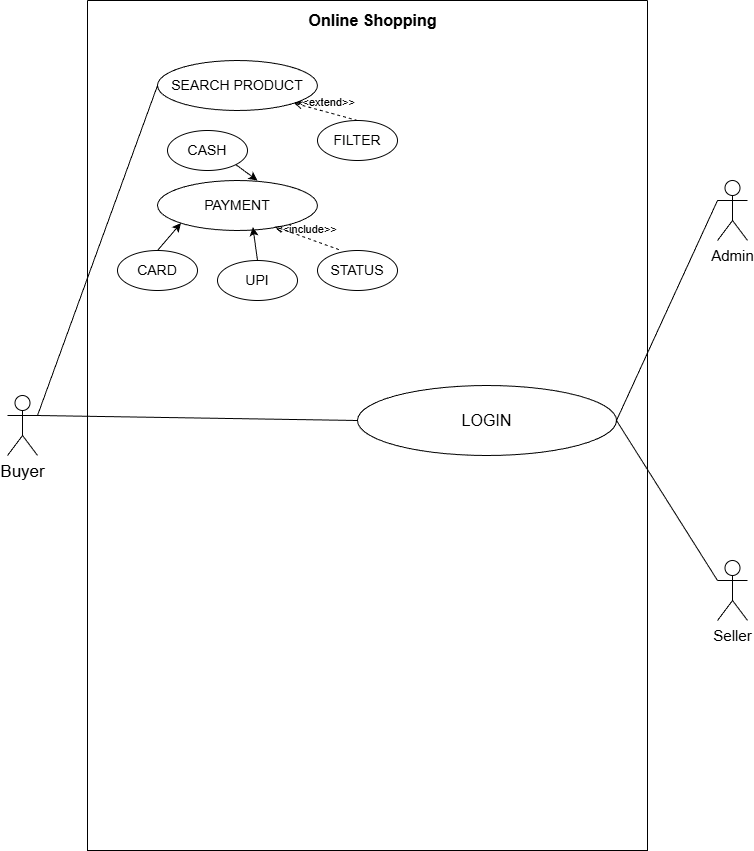

The diagram above was exported from draw.io. Its source (the exported page's mxGraphModel, read from the mxfile embedded in the PNG):
<mxGraphModel dx="1061" dy="639" grid="1" gridSize="10" guides="1" tooltips="1" connect="1" arrows="1" fold="1" page="1" pageScale="1" pageWidth="850" pageHeight="1100" math="0" shadow="0">
  <root>
    <mxCell id="0" />
    <mxCell id="1" parent="0" />
    <mxCell id="4clzyGxZWGum138sJcOP-2" parent="1" style="swimlane;startSize=0;" value="" vertex="1">
      <mxGeometry height="850" width="560" x="140" y="80" as="geometry" />
    </mxCell>
    <mxCell id="4clzyGxZWGum138sJcOP-3" parent="4clzyGxZWGum138sJcOP-2" style="text;html=1;whiteSpace=wrap;strokeColor=none;fillColor=none;align=center;verticalAlign=middle;rounded=0;fontStyle=1;fontSize=16;fontColor=default;labelBackgroundColor=default;labelBorderColor=none;textShadow=0;" value="Online Shopping" vertex="1">
      <mxGeometry height="40" width="135" x="218" as="geometry" />
    </mxCell>
    <mxCell id="4clzyGxZWGum138sJcOP-16" parent="4clzyGxZWGum138sJcOP-2" style="ellipse;whiteSpace=wrap;html=1;" value="&lt;font style=&quot;font-size: 16px;&quot;&gt;LOGIN&lt;/font&gt;" vertex="1">
      <mxGeometry height="70" width="259" x="270" y="385" as="geometry" />
    </mxCell>
    <mxCell id="4clzyGxZWGum138sJcOP-20" parent="4clzyGxZWGum138sJcOP-2" style="ellipse;whiteSpace=wrap;html=1;fontSize=14;" value="SEARCH PRODUCT" vertex="1">
      <mxGeometry height="50" width="160" x="70" y="60" as="geometry" />
    </mxCell>
    <mxCell id="4clzyGxZWGum138sJcOP-22" parent="4clzyGxZWGum138sJcOP-2" style="ellipse;whiteSpace=wrap;html=1;" value="&lt;font style=&quot;font-size: 14px;&quot;&gt;FILTER&lt;/font&gt;" vertex="1">
      <mxGeometry height="40" width="80" x="230" y="120" as="geometry" />
    </mxCell>
    <mxCell id="4clzyGxZWGum138sJcOP-23" edge="1" parent="4clzyGxZWGum138sJcOP-2" source="4clzyGxZWGum138sJcOP-22" style="html=1;verticalAlign=bottom;labelBackgroundColor=none;endArrow=open;endFill=0;dashed=1;rounded=0;entryX=1;entryY=1;entryDx=0;entryDy=0;exitX=0.5;exitY=0;exitDx=0;exitDy=0;" target="4clzyGxZWGum138sJcOP-20" value="&amp;lt;&amp;lt;extend&amp;gt;&amp;gt;">
      <mxGeometry relative="1" width="160" as="geometry">
        <mxPoint x="100" y="130" as="sourcePoint" />
        <mxPoint x="260" y="130" as="targetPoint" />
      </mxGeometry>
    </mxCell>
    <mxCell id="4clzyGxZWGum138sJcOP-25" parent="4clzyGxZWGum138sJcOP-2" style="ellipse;whiteSpace=wrap;html=1;fontSize=14;" value="PAYMENT" vertex="1">
      <mxGeometry height="50" width="160" x="70" y="180" as="geometry" />
    </mxCell>
    <mxCell id="4clzyGxZWGum138sJcOP-26" parent="4clzyGxZWGum138sJcOP-2" style="ellipse;whiteSpace=wrap;html=1;" value="&lt;span style=&quot;font-size: 14px;&quot;&gt;CASH&lt;/span&gt;" vertex="1">
      <mxGeometry height="40" width="80" x="80" y="130" as="geometry" />
    </mxCell>
    <mxCell id="4clzyGxZWGum138sJcOP-28" parent="4clzyGxZWGum138sJcOP-2" style="ellipse;whiteSpace=wrap;html=1;" value="&lt;span style=&quot;font-size: 14px;&quot;&gt;UPI&lt;/span&gt;" vertex="1">
      <mxGeometry height="40" width="80" x="130" y="260" as="geometry" />
    </mxCell>
    <mxCell id="4clzyGxZWGum138sJcOP-27" parent="4clzyGxZWGum138sJcOP-2" style="ellipse;whiteSpace=wrap;html=1;" value="&lt;span style=&quot;font-size: 14px;&quot;&gt;CARD&lt;/span&gt;" vertex="1">
      <mxGeometry height="40" width="80" x="30" y="250" as="geometry" />
    </mxCell>
    <mxCell id="4clzyGxZWGum138sJcOP-31" edge="1" parent="4clzyGxZWGum138sJcOP-2" source="4clzyGxZWGum138sJcOP-27" style="endArrow=classic;html=1;rounded=0;entryX=0;entryY=1;entryDx=0;entryDy=0;exitX=0.5;exitY=0;exitDx=0;exitDy=0;" target="4clzyGxZWGum138sJcOP-25" value="">
      <mxGeometry height="50" relative="1" width="50" as="geometry">
        <mxPoint x="70" y="240" as="sourcePoint" />
        <mxPoint x="120" y="190" as="targetPoint" />
      </mxGeometry>
    </mxCell>
    <mxCell id="4clzyGxZWGum138sJcOP-33" edge="1" parent="4clzyGxZWGum138sJcOP-2" source="4clzyGxZWGum138sJcOP-26" style="endArrow=classic;html=1;rounded=0;entryX=0.625;entryY=0;entryDx=0;entryDy=0;exitX=1;exitY=1;exitDx=0;exitDy=0;entryPerimeter=0;" target="4clzyGxZWGum138sJcOP-25" value="">
      <mxGeometry height="50" relative="1" width="50" as="geometry">
        <mxPoint x="280" y="217" as="sourcePoint" />
        <mxPoint x="303" y="190" as="targetPoint" />
      </mxGeometry>
    </mxCell>
    <mxCell id="4clzyGxZWGum138sJcOP-35" parent="4clzyGxZWGum138sJcOP-2" style="ellipse;whiteSpace=wrap;html=1;" value="&lt;span style=&quot;font-size: 14px;&quot;&gt;STATUS&lt;/span&gt;" vertex="1">
      <mxGeometry height="40" width="80" x="230" y="250" as="geometry" />
    </mxCell>
    <mxCell id="4clzyGxZWGum138sJcOP-34" edge="1" parent="4clzyGxZWGum138sJcOP-2" source="4clzyGxZWGum138sJcOP-35" style="html=1;verticalAlign=bottom;labelBackgroundColor=none;endArrow=open;endFill=0;dashed=1;rounded=0;exitX=0.268;exitY=-0.022;exitDx=0;exitDy=0;entryX=0.733;entryY=0.921;entryDx=0;entryDy=0;entryPerimeter=0;exitPerimeter=0;" target="4clzyGxZWGum138sJcOP-25" value="&amp;lt;&amp;lt;include&amp;gt;&amp;gt;">
      <mxGeometry relative="1" width="160" as="geometry">
        <mxPoint x="110" y="330" as="sourcePoint" />
        <mxPoint x="150" y="180" as="targetPoint" />
      </mxGeometry>
    </mxCell>
    <mxCell id="4clzyGxZWGum138sJcOP-32" edge="1" parent="4clzyGxZWGum138sJcOP-2" source="4clzyGxZWGum138sJcOP-28" style="endArrow=classic;html=1;rounded=0;entryX=0.596;entryY=0.932;entryDx=0;entryDy=0;entryPerimeter=0;exitX=0.5;exitY=0;exitDx=0;exitDy=0;" target="4clzyGxZWGum138sJcOP-25" value="">
      <mxGeometry height="50" relative="1" width="50" as="geometry">
        <mxPoint x="170" y="240" as="sourcePoint" />
        <mxPoint x="183" y="230" as="targetPoint" />
      </mxGeometry>
    </mxCell>
    <mxCell id="4clzyGxZWGum138sJcOP-4" parent="1" style="shape=umlActor;verticalLabelPosition=bottom;verticalAlign=top;html=1;outlineConnect=0;" value="&lt;font style=&quot;font-size: 17px;&quot;&gt;Buyer&lt;/font&gt;" vertex="1">
      <mxGeometry height="60" width="30" x="60" y="475" as="geometry" />
    </mxCell>
    <mxCell id="4clzyGxZWGum138sJcOP-10" parent="1" style="shape=umlActor;verticalLabelPosition=bottom;verticalAlign=top;html=1;outlineConnect=0;" value="&lt;font style=&quot;font-size: 15px;&quot;&gt;Seller&lt;/font&gt;" vertex="1">
      <mxGeometry height="60" width="30" x="770" y="640" as="geometry" />
    </mxCell>
    <mxCell id="4clzyGxZWGum138sJcOP-11" parent="1" style="shape=umlActor;verticalLabelPosition=bottom;verticalAlign=top;html=1;outlineConnect=0;" value="&lt;font style=&quot;font-size: 15px;&quot;&gt;Admin&lt;/font&gt;" vertex="1">
      <mxGeometry height="60" width="30" x="770" y="260" as="geometry" />
    </mxCell>
    <mxCell id="4clzyGxZWGum138sJcOP-17" edge="1" parent="1" source="4clzyGxZWGum138sJcOP-4" style="endArrow=none;html=1;rounded=0;entryX=0;entryY=0.5;entryDx=0;entryDy=0;exitX=1;exitY=0.3333333333333333;exitDx=0;exitDy=0;exitPerimeter=0;" target="4clzyGxZWGum138sJcOP-16" value="">
      <mxGeometry height="50" relative="1" width="50" as="geometry">
        <mxPoint x="400" y="290" as="sourcePoint" />
        <mxPoint x="450" y="240" as="targetPoint" />
      </mxGeometry>
    </mxCell>
    <mxCell id="4clzyGxZWGum138sJcOP-18" edge="1" parent="1" source="4clzyGxZWGum138sJcOP-16" style="endArrow=none;html=1;rounded=0;entryX=0;entryY=0.3333333333333333;entryDx=0;entryDy=0;exitX=1;exitY=0.5;exitDx=0;exitDy=0;entryPerimeter=0;" target="4clzyGxZWGum138sJcOP-10" value="">
      <mxGeometry height="50" relative="1" width="50" as="geometry">
        <mxPoint x="600" y="600" as="sourcePoint" />
        <mxPoint x="801" y="600" as="targetPoint" />
      </mxGeometry>
    </mxCell>
    <mxCell id="4clzyGxZWGum138sJcOP-19" edge="1" parent="1" source="4clzyGxZWGum138sJcOP-16" style="endArrow=none;html=1;rounded=0;entryX=0;entryY=0.3333333333333333;entryDx=0;entryDy=0;exitX=1;exitY=0.5;exitDx=0;exitDy=0;entryPerimeter=0;" target="4clzyGxZWGum138sJcOP-11" value="">
      <mxGeometry height="50" relative="1" width="50" as="geometry">
        <mxPoint x="610" y="410" as="sourcePoint" />
        <mxPoint x="831" y="575" as="targetPoint" />
      </mxGeometry>
    </mxCell>
    <mxCell id="4clzyGxZWGum138sJcOP-21" edge="1" parent="1" source="4clzyGxZWGum138sJcOP-4" style="endArrow=none;html=1;rounded=0;exitX=1;exitY=0.3333333333333333;exitDx=0;exitDy=0;exitPerimeter=0;entryX=0;entryY=0.5;entryDx=0;entryDy=0;" target="4clzyGxZWGum138sJcOP-20" value="">
      <mxGeometry height="50" relative="1" width="50" as="geometry">
        <mxPoint x="100" y="490" as="sourcePoint" />
        <mxPoint x="150" y="440" as="targetPoint" />
      </mxGeometry>
    </mxCell>
  </root>
</mxGraphModel>